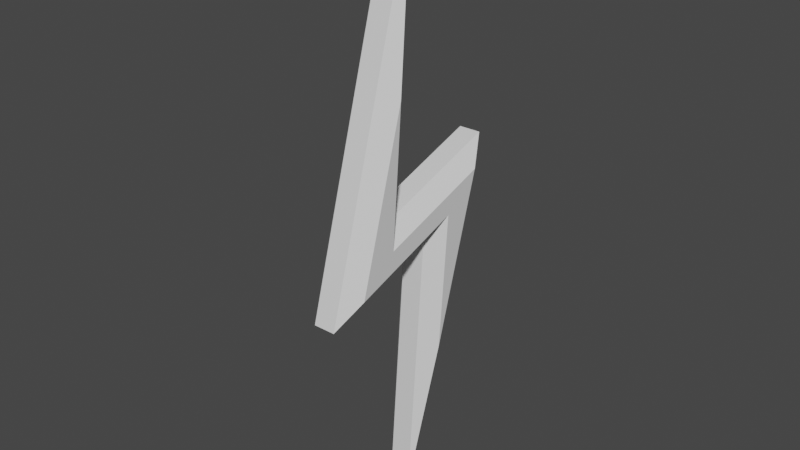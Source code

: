 # Source: RG.blend  (saved by Blender 2.91.10; exported with 4.5.12 LTS)
import bpy
from mathutils import Matrix  # noqa: F401  (used for matrix-valued properties, if any)

bpy.ops.wm.read_factory_settings(use_empty=True)
scene = bpy.context.scene
scene.name = 'Scene'

# ---- collections
col_collection = bpy.data.collections.new('Collection'); scene.collection.children.link(col_collection)

# ---- materials (node trees are filled in below, after node groups)
mat_material = bpy.data.materials.new('Material')
mat_material.alpha_threshold = 0.0
mat_material.use_transparent_shadow = False
mat_material.line_color = (0.0, 0.0, 0.0, 1.0)

# ---- material node trees
mat_material.use_nodes = True; mat_material.node_tree.nodes.clear()
_N = mat_material.node_tree.nodes; _L = mat_material.node_tree.links
n0 = _N.new('ShaderNodeOutputMaterial'); n0.name = 'Material Output'; n0.location = (300, 300)
n1 = _N.new('ShaderNodeBsdfPrincipled'); n1.name = 'Principled BSDF'; n1.location = (10, 300)
n1.distribution = 'GGX'
n1.subsurface_method = 'BURLEY'
n1.inputs[2].default_value = 0.4
n1.inputs[3].default_value = 1.45
n1.inputs[27].default_value = (0.0, 0.0, 0.0, 1.0)
n1.inputs[28].default_value = 1.0
_L.new(n1.outputs[0], n0.inputs[0])
n0.is_active_output = True

# ---- world
world_world = bpy.data.worlds.new('World'); scene.world = world_world
world_world.use_nodes = True; world_world.node_tree.nodes.clear()
_N = world_world.node_tree.nodes; _L = world_world.node_tree.links
n0 = _N.new('ShaderNodeOutputWorld'); n0.name = 'World Output'; n0.location = (300, 300)
n1 = _N.new('ShaderNodeBackground'); n1.name = 'Background'; n1.location = (10, 300)
n1.inputs[0].default_value = (0.05088, 0.05088, 0.05088, 1.0)
_L.new(n1.outputs[0], n0.inputs[0])
n0.is_active_output = True
world_world.color = (0.05088, 0.05088, 0.05088)
world_world.use_sun_shadow = False
world_world.sun_shadow_jitter_overblur = 0.0

# ---- meshes
me_cube = bpy.data.meshes.new('Cube')
me_cube.from_pydata([(-0.122, -0.1368, 0.6525), (-0.05416, 0.0, 1.414), (-0.122, 0.3815, 0.175), (-0.05416, 0.5014, 0.2989), (-0.122, -0.3761, -0.1744), (-0.05416, -0.4957, -0.2989), (-0.122, 0.1403, -0.649), (-0.05416, 5.96e-08, -1.414), (0.122, -0.1368, 0.6525), (0.05416, 0.0, 1.414), (0.122, 0.3815, 0.175), (0.05416, 0.5014, 0.2989), (0.122, -0.3761, -0.1744), (0.05416, -0.4957, -0.2989), (0.122, 0.1403, -0.649), (0.05416, 5.96e-08, -1.414), (-0.05416, -0.09698, 0.1023), (-0.122, -0.1859, -0.01145), (0.122, -0.1859, -0.01145), (0.05416, -0.09698, 0.1023), (-0.122, 0.1922, 0.01503), (-0.05416, 0.1027, -0.09944), (0.122, 0.1922, 0.01503), (0.05416, 0.1027, -0.09944)], [], [(16, 1, 9, 19), (14, 10, 18, 8, 12, 22), (23, 13, 5, 21), (1, 5, 13, 9), (11, 15, 7, 3), (11, 3, 16, 19), (7, 15, 23, 21), (11, 10, 14, 15), (17, 16, 3, 2), (23, 22, 12, 13), (21, 20, 6, 7), (19, 18, 10, 11), (1, 0, 4, 5), (13, 12, 8, 9), (7, 6, 2, 3), (0, 1, 16, 17), (9, 8, 18, 19), (5, 4, 20, 21), (15, 14, 22, 23), (2, 6, 20, 4, 0, 17)])
_uv = me_cube.uv_layers.new(name='UVMap')
_uv.uv.foreach_set('vector', [0.5, 0.49, 0.625, 0.49, 0.625, 0.26, 0.5, 0.26, 0.4109, 0.05878, 0.3978, 0.2246, 0.5562, 0.08651, 0.5892, 0.1915, 0.6023, 0.02551, 0.4435, 0.1646, 0.5, 0.99, 0.625, 0.99, 0.625, 0.76, 0.5, 0.76, 0.635, 0.5, 0.635, 0.75, 0.865, 0.75, 0.865, 0.5, 0.135, 0.5, 0.135, 0.75, 0.365, 0.75, 0.365, 0.5, 0.375, 0.26, 0.375, 0.49, 0.5, 0.49, 0.5, 0.26, 0.375, 0.76, 0.375, 0.99, 0.5, 0.99, 0.5, 0.76, 0.375, 0.25, 0.3978, 0.2246, 0.4109, 0.05878, 0.375, 0.0, 0.5562, 0.6635, 0.5, 0.49, 0.375, 0.49, 0.3978, 0.5254, 0.5, 0.0, 0.4435, 0.1646, 0.6023, 0.02551, 0.625, 0.0, 0.5, 0.76, 0.4435, 0.5854, 0.4109, 0.6912, 0.375, 0.76, 0.5, 0.26, 0.5562, 0.08651, 0.3978, 0.2246, 0.375, 0.26, 0.635, 0.5, 0.5892, 0.5585, 0.6023, 0.7245, 0.635, 0.75, 0.625, 0.0, 0.6023, 0.02551, 0.5892, 0.1915, 0.625, 0.25, 0.365, 0.75, 0.4109, 0.6912, 0.3978, 0.5254, 0.365, 0.5, 0.5892, 0.5585, 0.625, 0.49, 0.5, 0.49, 0.5562, 0.6635, 0.625, 0.26, 0.5892, 0.1915, 0.5562, 0.08651, 0.5, 0.26, 0.625, 0.76, 0.6023, 0.7245, 0.4435, 0.5854, 0.5, 0.76, 0.375, 0.0, 0.4109, 0.05878, 0.4435, 0.1646, 0.5, 0.0, 0.3978, 0.5254, 0.4109, 0.6912, 0.4435, 0.5854, 0.6023, 0.7245, 0.5892, 0.5585, 0.5562, 0.6635])
me_cube.materials.append(mat_material)
me_cube.use_remesh_preserve_volume = False
me_cube.use_remesh_preserve_attributes = False
me_cube.use_mirror_x = True
me_cube.use_mirror_vertex_groups = False
me_cube.update()

# ---- objects
ob_cube = bpy.data.objects.new('Cube', me_cube)

# ---- transforms, parenting, visibility, modifiers, constraints
ob_cube.location = (0.0, 0.0, 0.0)
ob_cube.lock_rotations_4d = False
ob_cube.empty_display_type = 'ARROWS'
ob_cube.lineart.crease_threshold = 0.0
ob_cube.use_mesh_mirror_x = True

# ---- collection membership
col_collection.objects.link(ob_cube)

# ---- scene / render settings (as saved in the file)
scene.frame_start = 1; scene.frame_end = 250; scene.frame_set(0)
scene.render.engine = 'BLENDER_EEVEE_NEXT'
scene.cycles.use_denoising = False
scene.cycles.samples = 128
scene.cycles.sampling_pattern = 'TABULATED_SOBOL'
scene.cycles.use_adaptive_sampling = False
scene.cycles.use_light_tree = False
scene.view_settings.view_transform = 'Filmic'
bpy.context.view_layer.update()

# ---- added for rendering (the .blend has no active camera and no usable light): camera, sun
cam_auto = bpy.data.cameras.new('AutoCamera')
cam_auto.lens = 50.0
cam_auto.sensor_width = 36.0
cam_auto.clip_end = 1000.0
ob_auto_camera = bpy.data.objects.new('AutoCamera', cam_auto)
scene.collection.objects.link(ob_auto_camera)
ob_auto_camera.location = (2.78398, -3.33793, 2.22718)
ob_auto_camera.rotation_euler = (1.09748, -7.21219e-08, 0.694738)
scene.camera = ob_auto_camera
light_auto_sun = bpy.data.lights.new('AutoSun', 'SUN')
light_auto_sun.energy = 3.0
light_auto_sun.angle = 0.0523599
ob_auto_sun = bpy.data.objects.new('AutoSun', light_auto_sun)
scene.collection.objects.link(ob_auto_sun)
ob_auto_sun.rotation_euler = (0.872665, 0.174533, 0.523599)
bpy.context.view_layer.update()
